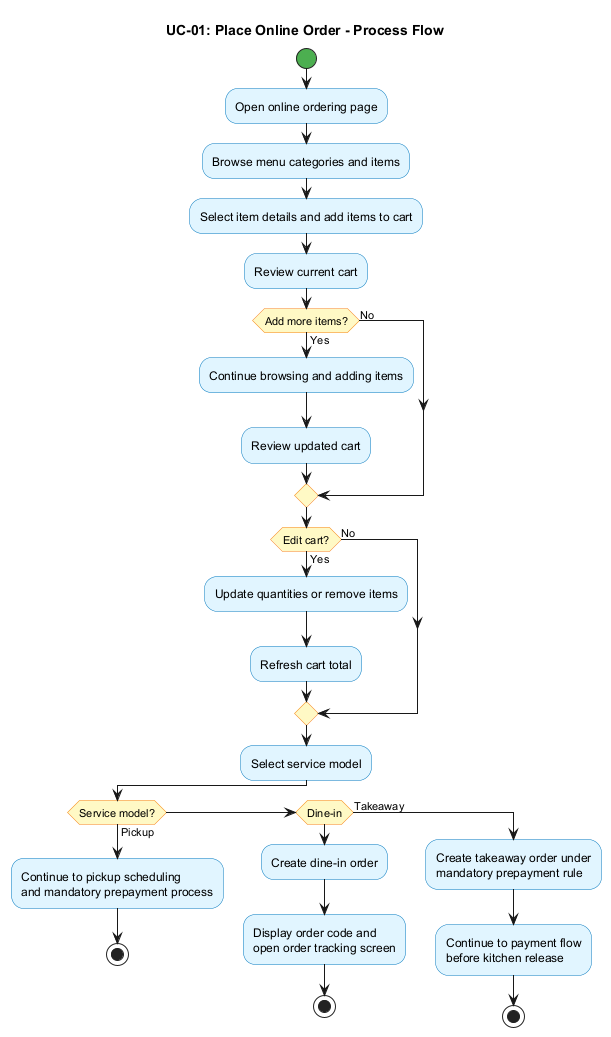

The diagram above was rendered by PlantUML. Its source (embedded in the PNG):
@startuml
title UC-01: Place Online Order - Process Flow
skinparam shadowing false
skinparam activityBackgroundColor #E1F5FF
skinparam activityBorderColor #0277BD
skinparam activityDiamondBackgroundColor #FFF9C4
skinparam activityDiamondBorderColor #F57F17
skinparam activityStartColor #4CAF50
skinparam activityEndColor #F44336

start
:Open online ordering page;
:Browse menu categories and items;
:Select item details and add items to cart;
:Review current cart;

if (Add more items?) then (Yes)
  :Continue browsing and adding items;
  :Review updated cart;
else (No)
endif

if (Edit cart?) then (Yes)
  :Update quantities or remove items;
  :Refresh cart total;
else (No)
endif

:Select service model;
if (Service model?) then (Pickup)
  :Continue to pickup scheduling
and mandatory prepayment process;
  stop
elseif (Dine-in)
  :Create dine-in order;
  :Display order code and
open order tracking screen;
  stop
else (Takeaway)
  :Create takeaway order under
mandatory prepayment rule;
  :Continue to payment flow
before kitchen release;
  stop
endif
@enduml